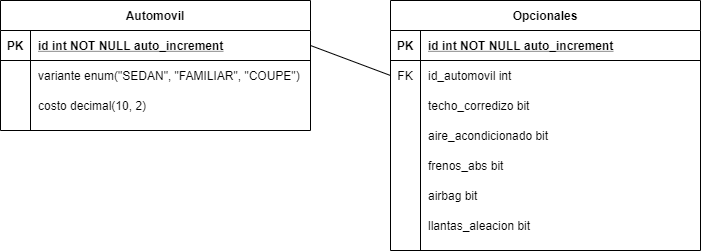

The diagram above was exported from draw.io. Its source (the exported page's mxGraphModel, read from the mxfile embedded in the PNG):
<mxGraphModel dx="868" dy="482" grid="1" gridSize="10" guides="1" tooltips="1" connect="1" arrows="1" fold="1" page="1" pageScale="1" pageWidth="850" pageHeight="1100" math="0" shadow="0" extFonts="Permanent Marker^https://fonts.googleapis.com/css?family=Permanent+Marker">
  <root>
    <mxCell id="0" />
    <mxCell id="1" parent="0" />
    <mxCell id="C-vyLk0tnHw3VtMMgP7b-23" value="Automovil" style="shape=table;startSize=30;container=1;collapsible=1;childLayout=tableLayout;fixedRows=1;rowLines=0;fontStyle=1;align=center;resizeLast=1;" parent="1" vertex="1">
      <mxGeometry x="80" y="120" width="310" height="130" as="geometry" />
    </mxCell>
    <mxCell id="C-vyLk0tnHw3VtMMgP7b-24" value="" style="shape=partialRectangle;collapsible=0;dropTarget=0;pointerEvents=0;fillColor=none;points=[[0,0.5],[1,0.5]];portConstraint=eastwest;top=0;left=0;right=0;bottom=1;" parent="C-vyLk0tnHw3VtMMgP7b-23" vertex="1">
      <mxGeometry y="30" width="310" height="30" as="geometry" />
    </mxCell>
    <mxCell id="C-vyLk0tnHw3VtMMgP7b-25" value="PK" style="shape=partialRectangle;overflow=hidden;connectable=0;fillColor=none;top=0;left=0;bottom=0;right=0;fontStyle=1;" parent="C-vyLk0tnHw3VtMMgP7b-24" vertex="1">
      <mxGeometry width="30" height="30" as="geometry" />
    </mxCell>
    <mxCell id="C-vyLk0tnHw3VtMMgP7b-26" value="id int NOT NULL auto_increment" style="shape=partialRectangle;overflow=hidden;connectable=0;fillColor=none;top=0;left=0;bottom=0;right=0;align=left;spacingLeft=6;fontStyle=5;" parent="C-vyLk0tnHw3VtMMgP7b-24" vertex="1">
      <mxGeometry x="30" width="280" height="30" as="geometry" />
    </mxCell>
    <mxCell id="C-vyLk0tnHw3VtMMgP7b-27" value="" style="shape=partialRectangle;collapsible=0;dropTarget=0;pointerEvents=0;fillColor=none;points=[[0,0.5],[1,0.5]];portConstraint=eastwest;top=0;left=0;right=0;bottom=0;" parent="C-vyLk0tnHw3VtMMgP7b-23" vertex="1">
      <mxGeometry y="60" width="310" height="30" as="geometry" />
    </mxCell>
    <mxCell id="C-vyLk0tnHw3VtMMgP7b-28" value="" style="shape=partialRectangle;overflow=hidden;connectable=0;fillColor=none;top=0;left=0;bottom=0;right=0;" parent="C-vyLk0tnHw3VtMMgP7b-27" vertex="1">
      <mxGeometry width="30" height="30" as="geometry" />
    </mxCell>
    <mxCell id="C-vyLk0tnHw3VtMMgP7b-29" value="" style="shape=partialRectangle;overflow=hidden;connectable=0;fillColor=none;top=0;left=0;bottom=0;right=0;align=left;spacingLeft=6;" parent="C-vyLk0tnHw3VtMMgP7b-27" vertex="1">
      <mxGeometry x="30" width="280" height="30" as="geometry" />
    </mxCell>
    <mxCell id="sovT405pvrG6m6BKDDMH-8" value="aire_acondicionado bit" style="shape=partialRectangle;overflow=hidden;connectable=0;fillColor=none;top=0;left=0;bottom=0;right=0;align=left;spacingLeft=6;" parent="1" vertex="1">
      <mxGeometry x="500" y="240" width="220" height="30" as="geometry" />
    </mxCell>
    <mxCell id="sovT405pvrG6m6BKDDMH-9" value="frenos_abs bit" style="shape=partialRectangle;overflow=hidden;connectable=0;fillColor=none;top=0;left=0;bottom=0;right=0;align=left;spacingLeft=6;" parent="1" vertex="1">
      <mxGeometry x="500" y="270" width="220" height="30" as="geometry" />
    </mxCell>
    <mxCell id="sovT405pvrG6m6BKDDMH-10" value="airbag bit" style="shape=partialRectangle;overflow=hidden;connectable=0;fillColor=none;top=0;left=0;bottom=0;right=0;align=left;spacingLeft=6;" parent="1" vertex="1">
      <mxGeometry x="500" y="300" width="220" height="30" as="geometry" />
    </mxCell>
    <mxCell id="sovT405pvrG6m6BKDDMH-11" value="llantas_aleacion bit" style="shape=partialRectangle;overflow=hidden;connectable=0;fillColor=none;top=0;left=0;bottom=0;right=0;align=left;spacingLeft=6;" parent="1" vertex="1">
      <mxGeometry x="500" y="330" width="220" height="30" as="geometry" />
    </mxCell>
    <mxCell id="sovT405pvrG6m6BKDDMH-12" value="variante enum(&quot;SEDAN&quot;, &quot;FAMILIAR&quot;, &quot;COUPE&quot;)" style="shape=partialRectangle;overflow=hidden;connectable=0;fillColor=none;top=0;left=0;bottom=0;right=0;align=left;spacingLeft=6;" parent="1" vertex="1">
      <mxGeometry x="110" y="180" width="280" height="30" as="geometry" />
    </mxCell>
    <mxCell id="sovT405pvrG6m6BKDDMH-13" value="costo decimal(10, 2)" style="shape=partialRectangle;overflow=hidden;connectable=0;fillColor=none;top=0;left=0;bottom=0;right=0;align=left;spacingLeft=6;" parent="1" vertex="1">
      <mxGeometry x="110" y="210" width="280" height="30" as="geometry" />
    </mxCell>
    <mxCell id="fdBMmd8FQ450JKbqT5iq-1" value="Opcionales" style="shape=table;startSize=30;container=1;collapsible=1;childLayout=tableLayout;fixedRows=1;rowLines=0;fontStyle=1;align=center;resizeLast=1;" parent="1" vertex="1">
      <mxGeometry x="470" y="120" width="310" height="250" as="geometry" />
    </mxCell>
    <mxCell id="fdBMmd8FQ450JKbqT5iq-2" value="" style="shape=partialRectangle;collapsible=0;dropTarget=0;pointerEvents=0;fillColor=none;points=[[0,0.5],[1,0.5]];portConstraint=eastwest;top=0;left=0;right=0;bottom=1;" parent="fdBMmd8FQ450JKbqT5iq-1" vertex="1">
      <mxGeometry y="30" width="310" height="30" as="geometry" />
    </mxCell>
    <mxCell id="fdBMmd8FQ450JKbqT5iq-3" value="PK" style="shape=partialRectangle;overflow=hidden;connectable=0;fillColor=none;top=0;left=0;bottom=0;right=0;fontStyle=1;" parent="fdBMmd8FQ450JKbqT5iq-2" vertex="1">
      <mxGeometry width="30" height="30" as="geometry" />
    </mxCell>
    <mxCell id="fdBMmd8FQ450JKbqT5iq-4" value="id int NOT NULL auto_increment" style="shape=partialRectangle;overflow=hidden;connectable=0;fillColor=none;top=0;left=0;bottom=0;right=0;align=left;spacingLeft=6;fontStyle=5;" parent="fdBMmd8FQ450JKbqT5iq-2" vertex="1">
      <mxGeometry x="30" width="280" height="30" as="geometry" />
    </mxCell>
    <mxCell id="fdBMmd8FQ450JKbqT5iq-5" value="" style="shape=partialRectangle;collapsible=0;dropTarget=0;pointerEvents=0;fillColor=none;points=[[0,0.5],[1,0.5]];portConstraint=eastwest;top=0;left=0;right=0;bottom=0;" parent="fdBMmd8FQ450JKbqT5iq-1" vertex="1">
      <mxGeometry y="60" width="310" height="30" as="geometry" />
    </mxCell>
    <mxCell id="fdBMmd8FQ450JKbqT5iq-6" value="FK" style="shape=partialRectangle;overflow=hidden;connectable=0;fillColor=none;top=0;left=0;bottom=0;right=0;" parent="fdBMmd8FQ450JKbqT5iq-5" vertex="1">
      <mxGeometry width="30" height="30" as="geometry" />
    </mxCell>
    <mxCell id="fdBMmd8FQ450JKbqT5iq-7" value="id_automovil int" style="shape=partialRectangle;overflow=hidden;connectable=0;fillColor=none;top=0;left=0;bottom=0;right=0;align=left;spacingLeft=6;" parent="fdBMmd8FQ450JKbqT5iq-5" vertex="1">
      <mxGeometry x="30" width="280" height="30" as="geometry" />
    </mxCell>
    <mxCell id="fdBMmd8FQ450JKbqT5iq-15" value="" style="endArrow=none;html=1;exitX=1;exitY=0.5;exitDx=0;exitDy=0;entryX=0;entryY=0.5;entryDx=0;entryDy=0;" parent="1" source="C-vyLk0tnHw3VtMMgP7b-24" target="fdBMmd8FQ450JKbqT5iq-5" edge="1">
      <mxGeometry width="50" height="50" relative="1" as="geometry">
        <mxPoint x="400" y="400" as="sourcePoint" />
        <mxPoint x="450" y="350" as="targetPoint" />
      </mxGeometry>
    </mxCell>
    <mxCell id="fdBMmd8FQ450JKbqT5iq-16" value="techo_corredizo bit" style="shape=partialRectangle;overflow=hidden;connectable=0;fillColor=none;top=0;left=0;bottom=0;right=0;align=left;spacingLeft=6;" parent="1" vertex="1">
      <mxGeometry x="500" y="210" width="280" height="30" as="geometry" />
    </mxCell>
  </root>
</mxGraphModel>